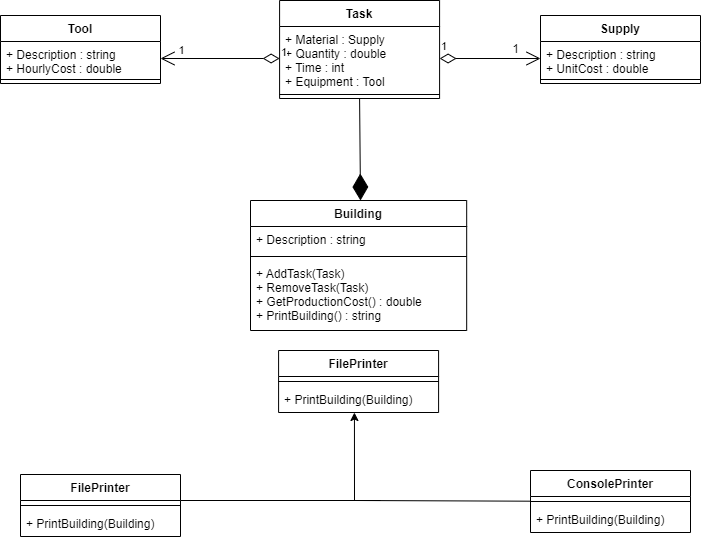

The diagram above was exported from draw.io. Its source (the exported page's mxGraphModel, read from the mxfile embedded in the PNG):
<mxGraphModel dx="1393" dy="804" grid="1" gridSize="10" guides="1" tooltips="1" connect="1" arrows="1" fold="1" page="1" pageScale="1" pageWidth="827" pageHeight="1169" math="0" shadow="0">
  <root>
    <mxCell id="0" />
    <mxCell id="1" parent="0" />
    <mxCell id="8-nRWXUhCWttiWdkO5Hd-33" style="rounded=0;orthogonalLoop=1;jettySize=auto;html=1;endArrow=none;endFill=0;" edge="1" parent="1">
      <mxGeometry relative="1" as="geometry">
        <mxPoint x="420" y="540" as="targetPoint" />
        <mxPoint x="220" y="540" as="sourcePoint" />
      </mxGeometry>
    </mxCell>
    <mxCell id="8-nRWXUhCWttiWdkO5Hd-1" value="FilePrinter" style="swimlane;fontStyle=1;align=center;verticalAlign=top;childLayout=stackLayout;horizontal=1;startSize=26;horizontalStack=0;resizeParent=1;resizeParentMax=0;resizeLast=0;collapsible=1;marginBottom=0;" vertex="1" parent="1">
      <mxGeometry x="60" y="514" width="160" height="62" as="geometry" />
    </mxCell>
    <mxCell id="8-nRWXUhCWttiWdkO5Hd-3" value="" style="line;strokeWidth=1;fillColor=none;align=left;verticalAlign=middle;spacingTop=-1;spacingLeft=3;spacingRight=3;rotatable=0;labelPosition=right;points=[];portConstraint=eastwest;strokeColor=inherit;" vertex="1" parent="8-nRWXUhCWttiWdkO5Hd-1">
      <mxGeometry y="26" width="160" height="10" as="geometry" />
    </mxCell>
    <mxCell id="8-nRWXUhCWttiWdkO5Hd-4" value="+ PrintBuilding(Building)" style="text;strokeColor=none;fillColor=none;align=left;verticalAlign=top;spacingLeft=4;spacingRight=4;overflow=hidden;rotatable=0;points=[[0,0.5],[1,0.5]];portConstraint=eastwest;" vertex="1" parent="8-nRWXUhCWttiWdkO5Hd-1">
      <mxGeometry y="36" width="160" height="26" as="geometry" />
    </mxCell>
    <mxCell id="8-nRWXUhCWttiWdkO5Hd-44" style="edgeStyle=none;rounded=0;orthogonalLoop=1;jettySize=auto;html=1;endArrow=classic;endFill=1;entryX=0.474;entryY=1;entryDx=0;entryDy=0;entryPerimeter=0;" edge="1" parent="1" source="8-nRWXUhCWttiWdkO5Hd-8" target="8-nRWXUhCWttiWdkO5Hd-43">
      <mxGeometry relative="1" as="geometry">
        <mxPoint x="390" y="541" as="targetPoint" />
        <Array as="points">
          <mxPoint x="394" y="540" />
        </Array>
      </mxGeometry>
    </mxCell>
    <mxCell id="8-nRWXUhCWttiWdkO5Hd-8" value="ConsolePrinter" style="swimlane;fontStyle=1;align=center;verticalAlign=top;childLayout=stackLayout;horizontal=1;startSize=26;horizontalStack=0;resizeParent=1;resizeParentMax=0;resizeLast=0;collapsible=1;marginBottom=0;" vertex="1" parent="1">
      <mxGeometry x="570" y="510" width="160" height="62" as="geometry" />
    </mxCell>
    <mxCell id="8-nRWXUhCWttiWdkO5Hd-9" value="" style="line;strokeWidth=1;fillColor=none;align=left;verticalAlign=middle;spacingTop=-1;spacingLeft=3;spacingRight=3;rotatable=0;labelPosition=right;points=[];portConstraint=eastwest;strokeColor=inherit;" vertex="1" parent="8-nRWXUhCWttiWdkO5Hd-8">
      <mxGeometry y="26" width="160" height="10" as="geometry" />
    </mxCell>
    <mxCell id="8-nRWXUhCWttiWdkO5Hd-10" value="+ PrintBuilding(Building)" style="text;strokeColor=none;fillColor=none;align=left;verticalAlign=top;spacingLeft=4;spacingRight=4;overflow=hidden;rotatable=0;points=[[0,0.5],[1,0.5]];portConstraint=eastwest;" vertex="1" parent="8-nRWXUhCWttiWdkO5Hd-8">
      <mxGeometry y="36" width="160" height="26" as="geometry" />
    </mxCell>
    <mxCell id="8-nRWXUhCWttiWdkO5Hd-11" value="Building" style="swimlane;fontStyle=1;align=center;verticalAlign=top;childLayout=stackLayout;horizontal=1;startSize=26;horizontalStack=0;resizeParent=1;resizeParentMax=0;resizeLast=0;collapsible=1;marginBottom=0;" vertex="1" parent="1">
      <mxGeometry x="290" y="240" width="216.18" height="130" as="geometry" />
    </mxCell>
    <mxCell id="8-nRWXUhCWttiWdkO5Hd-26" value="" style="endArrow=diamondThin;endFill=1;endSize=24;html=1;rounded=0;exitX=0.5;exitY=1;exitDx=0;exitDy=0;" edge="1" parent="8-nRWXUhCWttiWdkO5Hd-11" source="8-nRWXUhCWttiWdkO5Hd-20">
      <mxGeometry width="160" relative="1" as="geometry">
        <mxPoint x="-50" as="sourcePoint" />
        <mxPoint x="110" as="targetPoint" />
      </mxGeometry>
    </mxCell>
    <mxCell id="8-nRWXUhCWttiWdkO5Hd-12" value="+ Description : string" style="text;strokeColor=none;fillColor=none;align=left;verticalAlign=top;spacingLeft=4;spacingRight=4;overflow=hidden;rotatable=0;points=[[0,0.5],[1,0.5]];portConstraint=eastwest;" vertex="1" parent="8-nRWXUhCWttiWdkO5Hd-11">
      <mxGeometry y="26" width="216.18" height="26" as="geometry" />
    </mxCell>
    <mxCell id="8-nRWXUhCWttiWdkO5Hd-13" value="" style="line;strokeWidth=1;fillColor=none;align=left;verticalAlign=middle;spacingTop=-1;spacingLeft=3;spacingRight=3;rotatable=0;labelPosition=right;points=[];portConstraint=eastwest;strokeColor=inherit;" vertex="1" parent="8-nRWXUhCWttiWdkO5Hd-11">
      <mxGeometry y="52" width="216.18" height="8" as="geometry" />
    </mxCell>
    <mxCell id="8-nRWXUhCWttiWdkO5Hd-14" value="+ AddTask(Task)&#10;+ RemoveTask(Task)&#10;+ GetProductionCost() : double&#10;+ PrintBuilding() : string" style="text;strokeColor=none;fillColor=none;align=left;verticalAlign=top;spacingLeft=4;spacingRight=4;overflow=hidden;rotatable=0;points=[[0,0.5],[1,0.5]];portConstraint=eastwest;" vertex="1" parent="8-nRWXUhCWttiWdkO5Hd-11">
      <mxGeometry y="60" width="216.18" height="70" as="geometry" />
    </mxCell>
    <mxCell id="8-nRWXUhCWttiWdkO5Hd-16" value="Supply" style="swimlane;fontStyle=1;align=center;verticalAlign=top;childLayout=stackLayout;horizontal=1;startSize=26;horizontalStack=0;resizeParent=1;resizeParentMax=0;resizeLast=0;collapsible=1;marginBottom=0;" vertex="1" parent="1">
      <mxGeometry x="580" y="55" width="160" height="68" as="geometry" />
    </mxCell>
    <mxCell id="8-nRWXUhCWttiWdkO5Hd-17" value="+ Description : string&#10;+ UnitCost : double" style="text;strokeColor=none;fillColor=none;align=left;verticalAlign=top;spacingLeft=4;spacingRight=4;overflow=hidden;rotatable=0;points=[[0,0.5],[1,0.5]];portConstraint=eastwest;" vertex="1" parent="8-nRWXUhCWttiWdkO5Hd-16">
      <mxGeometry y="26" width="160" height="34" as="geometry" />
    </mxCell>
    <mxCell id="8-nRWXUhCWttiWdkO5Hd-18" value="" style="line;strokeWidth=1;fillColor=none;align=left;verticalAlign=middle;spacingTop=-1;spacingLeft=3;spacingRight=3;rotatable=0;labelPosition=right;points=[];portConstraint=eastwest;strokeColor=inherit;" vertex="1" parent="8-nRWXUhCWttiWdkO5Hd-16">
      <mxGeometry y="60" width="160" height="8" as="geometry" />
    </mxCell>
    <mxCell id="8-nRWXUhCWttiWdkO5Hd-20" value="Task" style="swimlane;fontStyle=1;align=center;verticalAlign=top;childLayout=stackLayout;horizontal=1;startSize=26;horizontalStack=0;resizeParent=1;resizeParentMax=0;resizeLast=0;collapsible=1;marginBottom=0;" vertex="1" parent="1">
      <mxGeometry x="319.09000000000003" y="40" width="160" height="98" as="geometry" />
    </mxCell>
    <mxCell id="8-nRWXUhCWttiWdkO5Hd-21" value="+ Material : Supply&#10;+ Quantity : double&#10;+ Time : int&#10;+ Equipment : Tool" style="text;strokeColor=none;fillColor=none;align=left;verticalAlign=top;spacingLeft=4;spacingRight=4;overflow=hidden;rotatable=0;points=[[0,0.5],[1,0.5]];portConstraint=eastwest;" vertex="1" parent="8-nRWXUhCWttiWdkO5Hd-20">
      <mxGeometry y="26" width="160" height="64" as="geometry" />
    </mxCell>
    <mxCell id="8-nRWXUhCWttiWdkO5Hd-22" value="" style="line;strokeWidth=1;fillColor=none;align=left;verticalAlign=middle;spacingTop=-1;spacingLeft=3;spacingRight=3;rotatable=0;labelPosition=right;points=[];portConstraint=eastwest;strokeColor=inherit;" vertex="1" parent="8-nRWXUhCWttiWdkO5Hd-20">
      <mxGeometry y="90" width="160" height="8" as="geometry" />
    </mxCell>
    <mxCell id="8-nRWXUhCWttiWdkO5Hd-23" value="Tool" style="swimlane;fontStyle=1;align=center;verticalAlign=top;childLayout=stackLayout;horizontal=1;startSize=26;horizontalStack=0;resizeParent=1;resizeParentMax=0;resizeLast=0;collapsible=1;marginBottom=0;" vertex="1" parent="1">
      <mxGeometry x="40" y="55" width="160" height="68" as="geometry" />
    </mxCell>
    <mxCell id="8-nRWXUhCWttiWdkO5Hd-24" value="+ Description : string&#10;+ HourlyCost : double" style="text;strokeColor=none;fillColor=none;align=left;verticalAlign=top;spacingLeft=4;spacingRight=4;overflow=hidden;rotatable=0;points=[[0,0.5],[1,0.5]];portConstraint=eastwest;" vertex="1" parent="8-nRWXUhCWttiWdkO5Hd-23">
      <mxGeometry y="26" width="160" height="34" as="geometry" />
    </mxCell>
    <mxCell id="8-nRWXUhCWttiWdkO5Hd-25" value="" style="line;strokeWidth=1;fillColor=none;align=left;verticalAlign=middle;spacingTop=-1;spacingLeft=3;spacingRight=3;rotatable=0;labelPosition=right;points=[];portConstraint=eastwest;strokeColor=inherit;" vertex="1" parent="8-nRWXUhCWttiWdkO5Hd-23">
      <mxGeometry y="60" width="160" height="8" as="geometry" />
    </mxCell>
    <mxCell id="8-nRWXUhCWttiWdkO5Hd-29" value="1" style="endArrow=open;html=1;endSize=12;startArrow=diamondThin;startSize=14;startFill=0;edgeStyle=orthogonalEdgeStyle;align=left;verticalAlign=bottom;rounded=0;entryX=0;entryY=0.5;entryDx=0;entryDy=0;exitX=1;exitY=0.5;exitDx=0;exitDy=0;" edge="1" parent="1">
      <mxGeometry x="-1" y="3" relative="1" as="geometry">
        <mxPoint x="479.09000000000015" y="98" as="sourcePoint" />
        <mxPoint x="580" y="98" as="targetPoint" />
      </mxGeometry>
    </mxCell>
    <mxCell id="8-nRWXUhCWttiWdkO5Hd-30" value="1" style="endArrow=open;html=1;endSize=12;startArrow=diamondThin;startSize=14;startFill=0;edgeStyle=orthogonalEdgeStyle;align=left;verticalAlign=bottom;rounded=0;entryX=1;entryY=0.5;entryDx=0;entryDy=0;exitX=0;exitY=0.5;exitDx=0;exitDy=0;" edge="1" parent="1" source="8-nRWXUhCWttiWdkO5Hd-21" target="8-nRWXUhCWttiWdkO5Hd-24">
      <mxGeometry x="-1" y="3" relative="1" as="geometry">
        <mxPoint x="310" y="98" as="sourcePoint" />
        <mxPoint x="420" y="97.5" as="targetPoint" />
      </mxGeometry>
    </mxCell>
    <mxCell id="8-nRWXUhCWttiWdkO5Hd-40" value="1" style="edgeLabel;html=1;align=center;verticalAlign=middle;resizable=0;points=[];" vertex="1" connectable="0" parent="8-nRWXUhCWttiWdkO5Hd-30">
      <mxGeometry x="0.7145" y="-1" relative="1" as="geometry">
        <mxPoint x="3" y="-8" as="offset" />
      </mxGeometry>
    </mxCell>
    <mxCell id="8-nRWXUhCWttiWdkO5Hd-39" value="1" style="text;html=1;align=center;verticalAlign=middle;resizable=0;points=[];autosize=1;strokeColor=none;fillColor=none;" vertex="1" parent="1">
      <mxGeometry x="540" y="74" width="30" height="30" as="geometry" />
    </mxCell>
    <mxCell id="8-nRWXUhCWttiWdkO5Hd-41" value="FilePrinter" style="swimlane;fontStyle=1;align=center;verticalAlign=top;childLayout=stackLayout;horizontal=1;startSize=26;horizontalStack=0;resizeParent=1;resizeParentMax=0;resizeLast=0;collapsible=1;marginBottom=0;" vertex="1" parent="1">
      <mxGeometry x="318.09000000000003" y="390" width="160" height="62" as="geometry" />
    </mxCell>
    <mxCell id="8-nRWXUhCWttiWdkO5Hd-42" value="" style="line;strokeWidth=1;fillColor=none;align=left;verticalAlign=middle;spacingTop=-1;spacingLeft=3;spacingRight=3;rotatable=0;labelPosition=right;points=[];portConstraint=eastwest;strokeColor=inherit;" vertex="1" parent="8-nRWXUhCWttiWdkO5Hd-41">
      <mxGeometry y="26" width="160" height="10" as="geometry" />
    </mxCell>
    <mxCell id="8-nRWXUhCWttiWdkO5Hd-43" value="+ PrintBuilding(Building)" style="text;strokeColor=none;fillColor=none;align=left;verticalAlign=top;spacingLeft=4;spacingRight=4;overflow=hidden;rotatable=0;points=[[0,0.5],[1,0.5]];portConstraint=eastwest;" vertex="1" parent="8-nRWXUhCWttiWdkO5Hd-41">
      <mxGeometry y="36" width="160" height="26" as="geometry" />
    </mxCell>
  </root>
</mxGraphModel>